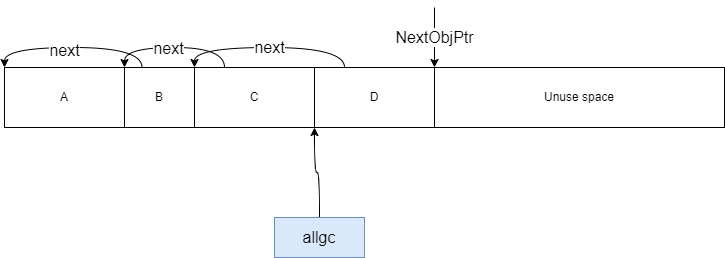

The diagram above was exported from draw.io. Its source (the exported page's mxGraphModel, read from the mxfile embedded in the PNG):
<mxGraphModel dx="1434" dy="746" grid="1" gridSize="10" guides="1" tooltips="1" connect="1" arrows="1" fold="1" page="1" pageScale="1" pageWidth="850" pageHeight="1100" math="0" shadow="0">
  <root>
    <mxCell id="0" />
    <mxCell id="1" parent="0" />
    <mxCell id="Z5bhiDOluUvbOK4iLqt2-1" value="Unuse space" style="rounded=0;whiteSpace=wrap;html=1;" vertex="1" parent="1">
      <mxGeometry x="450" y="210" width="290" height="60" as="geometry" />
    </mxCell>
    <mxCell id="Z5bhiDOluUvbOK4iLqt2-2" value="A" style="rounded=0;whiteSpace=wrap;html=1;" vertex="1" parent="1">
      <mxGeometry x="20" y="210" width="120" height="60" as="geometry" />
    </mxCell>
    <mxCell id="Z5bhiDOluUvbOK4iLqt2-15" style="edgeStyle=orthogonalEdgeStyle;rounded=0;orthogonalLoop=1;jettySize=auto;html=1;exitX=0.25;exitY=0;exitDx=0;exitDy=0;entryX=0;entryY=0;entryDx=0;entryDy=0;curved=1;" edge="1" parent="1" source="Z5bhiDOluUvbOK4iLqt2-3" target="Z5bhiDOluUvbOK4iLqt2-2">
      <mxGeometry relative="1" as="geometry" />
    </mxCell>
    <mxCell id="Z5bhiDOluUvbOK4iLqt2-17" value="&lt;font style=&quot;font-size: 16px;&quot;&gt;next&lt;/font&gt;" style="edgeLabel;html=1;align=center;verticalAlign=middle;resizable=0;points=[];" vertex="1" connectable="0" parent="Z5bhiDOluUvbOK4iLqt2-15">
      <mxGeometry x="0.1099" y="2" relative="1" as="geometry">
        <mxPoint x="1" as="offset" />
      </mxGeometry>
    </mxCell>
    <mxCell id="Z5bhiDOluUvbOK4iLqt2-3" value="B" style="rounded=0;whiteSpace=wrap;html=1;" vertex="1" parent="1">
      <mxGeometry x="140" y="210" width="70" height="60" as="geometry" />
    </mxCell>
    <mxCell id="Z5bhiDOluUvbOK4iLqt2-14" style="edgeStyle=orthogonalEdgeStyle;rounded=0;orthogonalLoop=1;jettySize=auto;html=1;exitX=0.25;exitY=0;exitDx=0;exitDy=0;entryX=0;entryY=0;entryDx=0;entryDy=0;curved=1;" edge="1" parent="1" source="Z5bhiDOluUvbOK4iLqt2-4" target="Z5bhiDOluUvbOK4iLqt2-3">
      <mxGeometry relative="1" as="geometry" />
    </mxCell>
    <mxCell id="Z5bhiDOluUvbOK4iLqt2-16" value="&lt;font style=&quot;font-size: 16px;&quot;&gt;next&lt;/font&gt;" style="edgeLabel;html=1;align=center;verticalAlign=middle;resizable=0;points=[];" vertex="1" connectable="0" parent="Z5bhiDOluUvbOK4iLqt2-14">
      <mxGeometry x="0.1" relative="1" as="geometry">
        <mxPoint as="offset" />
      </mxGeometry>
    </mxCell>
    <mxCell id="Z5bhiDOluUvbOK4iLqt2-4" value="C" style="rounded=0;whiteSpace=wrap;html=1;" vertex="1" parent="1">
      <mxGeometry x="210" y="210" width="120" height="60" as="geometry" />
    </mxCell>
    <mxCell id="Z5bhiDOluUvbOK4iLqt2-5" value="&lt;font style=&quot;font-size: 16px;&quot;&gt;NextObjPtr&lt;/font&gt;" style="endArrow=classic;html=1;rounded=0;" edge="1" parent="1">
      <mxGeometry width="50" height="50" relative="1" as="geometry">
        <mxPoint x="450" y="150" as="sourcePoint" />
        <mxPoint x="450" y="210" as="targetPoint" />
      </mxGeometry>
    </mxCell>
    <mxCell id="Z5bhiDOluUvbOK4iLqt2-13" value="&lt;font style=&quot;font-size: 16px;&quot;&gt;next&lt;/font&gt;" style="edgeStyle=orthogonalEdgeStyle;rounded=0;orthogonalLoop=1;jettySize=auto;html=1;exitX=0.25;exitY=0;exitDx=0;exitDy=0;entryX=0;entryY=0;entryDx=0;entryDy=0;curved=1;" edge="1" parent="1" source="Z5bhiDOluUvbOK4iLqt2-6" target="Z5bhiDOluUvbOK4iLqt2-4">
      <mxGeometry relative="1" as="geometry" />
    </mxCell>
    <mxCell id="Z5bhiDOluUvbOK4iLqt2-6" value="D" style="rounded=0;whiteSpace=wrap;html=1;" vertex="1" parent="1">
      <mxGeometry x="330" y="210" width="120" height="60" as="geometry" />
    </mxCell>
    <mxCell id="Z5bhiDOluUvbOK4iLqt2-9" style="edgeStyle=orthogonalEdgeStyle;rounded=0;orthogonalLoop=1;jettySize=auto;html=1;entryX=0;entryY=1;entryDx=0;entryDy=0;curved=1;" edge="1" parent="1" source="Z5bhiDOluUvbOK4iLqt2-8" target="Z5bhiDOluUvbOK4iLqt2-6">
      <mxGeometry relative="1" as="geometry" />
    </mxCell>
    <mxCell id="Z5bhiDOluUvbOK4iLqt2-8" value="&lt;font style=&quot;font-size: 16px;&quot;&gt;allgc&lt;/font&gt;" style="rounded=0;whiteSpace=wrap;html=1;fillColor=#dae8fc;strokeColor=#6c8ebf;" vertex="1" parent="1">
      <mxGeometry x="290" y="360" width="90" height="40" as="geometry" />
    </mxCell>
  </root>
</mxGraphModel>